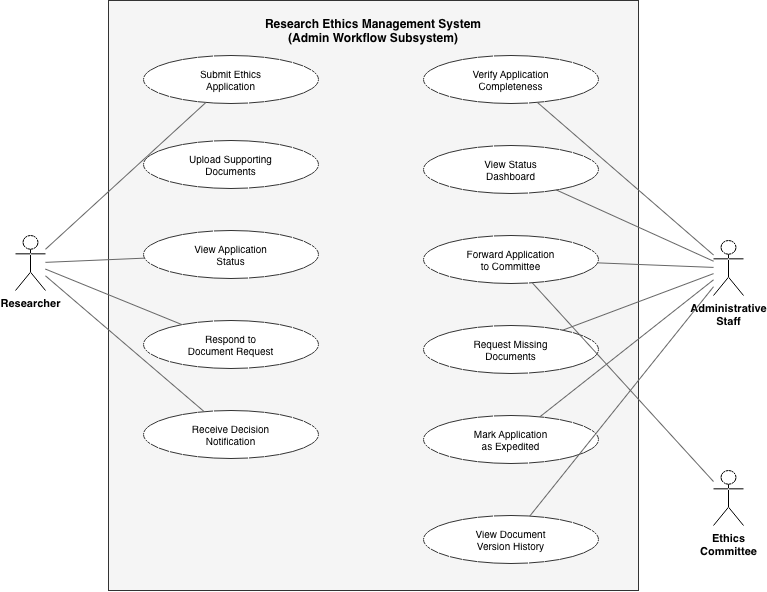

The diagram above was exported from draw.io. Its source (the exported page's mxGraphModel, read from the mxfile embedded in the PNG):
<mxGraphModel dx="1019" dy="604" grid="1" gridSize="10" guides="1" tooltips="1" connect="1" arrows="1" fold="1" page="1" pageScale="1" pageWidth="850" pageHeight="1100" math="0" shadow="0">
  <root>
    <mxCell id="0" />
    <mxCell id="1" parent="0" />
    <mxCell id="cqp87xar_XHY3s_8Cozf-1" parent="1" style="rounded=0;whiteSpace=wrap;html=1;fillColor=#f5f5f5;strokeColor=#333333;verticalAlign=top;align=center;fontStyle=1;fontSize=12;spacingTop=10;" value="Research Ethics Management System&#10;(Admin Workflow Subsystem)" vertex="1">
      <mxGeometry height="590" width="530" x="135" y="5" as="geometry" />
    </mxCell>
    <mxCell id="cqp87xar_XHY3s_8Cozf-2" parent="1" style="ellipse;whiteSpace=wrap;html=1;fillColor=#FFFFFF;strokeColor=#333333;fontSize=10;align=center;" value="Submit Ethics&#10;Application" vertex="1">
      <mxGeometry height="48" width="175" x="170" y="60" as="geometry" />
    </mxCell>
    <mxCell id="cqp87xar_XHY3s_8Cozf-3" parent="1" style="ellipse;whiteSpace=wrap;html=1;fillColor=#FFFFFF;strokeColor=#333333;fontSize=10;align=center;" value="Upload Supporting&#10;Documents" vertex="1">
      <mxGeometry height="48" width="175" x="170" y="145" as="geometry" />
    </mxCell>
    <mxCell id="cqp87xar_XHY3s_8Cozf-4" parent="1" style="ellipse;whiteSpace=wrap;html=1;fillColor=#FFFFFF;strokeColor=#333333;fontSize=10;align=center;" value="View Application&#10;Status" vertex="1">
      <mxGeometry height="48" width="175" x="170" y="235" as="geometry" />
    </mxCell>
    <mxCell id="cqp87xar_XHY3s_8Cozf-5" parent="1" style="ellipse;whiteSpace=wrap;html=1;fillColor=#FFFFFF;strokeColor=#333333;fontSize=10;align=center;" value="Respond to&#10;Document Request" vertex="1">
      <mxGeometry height="48" width="175" x="170" y="325" as="geometry" />
    </mxCell>
    <mxCell id="cqp87xar_XHY3s_8Cozf-6" parent="1" style="ellipse;whiteSpace=wrap;html=1;fillColor=#FFFFFF;strokeColor=#333333;fontSize=10;align=center;" value="Receive Decision&#10;Notification" vertex="1">
      <mxGeometry height="48" width="175" x="170" y="415" as="geometry" />
    </mxCell>
    <mxCell id="cqp87xar_XHY3s_8Cozf-7" parent="1" style="ellipse;whiteSpace=wrap;html=1;fillColor=#FFFFFF;strokeColor=#333333;fontSize=10;align=center;" value="Verify Application&#10;Completeness" vertex="1">
      <mxGeometry height="48" width="175" x="450" y="60" as="geometry" />
    </mxCell>
    <mxCell id="cqp87xar_XHY3s_8Cozf-8" parent="1" style="ellipse;whiteSpace=wrap;html=1;fillColor=#FFFFFF;strokeColor=#333333;fontSize=10;align=center;" value="View Status&#10;Dashboard" vertex="1">
      <mxGeometry height="48" width="175" x="450" y="150" as="geometry" />
    </mxCell>
    <mxCell id="cqp87xar_XHY3s_8Cozf-9" parent="1" style="ellipse;whiteSpace=wrap;html=1;fillColor=#FFFFFF;strokeColor=#333333;fontSize=10;align=center;" value="Forward Application&#10;to Committee" vertex="1">
      <mxGeometry height="48" width="175" x="450" y="240" as="geometry" />
    </mxCell>
    <mxCell id="cqp87xar_XHY3s_8Cozf-10" parent="1" style="ellipse;whiteSpace=wrap;html=1;fillColor=#FFFFFF;strokeColor=#333333;fontSize=10;align=center;" value="Request Missing&#10;Documents" vertex="1">
      <mxGeometry height="48" width="175" x="450" y="330" as="geometry" />
    </mxCell>
    <mxCell id="cqp87xar_XHY3s_8Cozf-11" parent="1" style="ellipse;whiteSpace=wrap;html=1;fillColor=#FFFFFF;strokeColor=#333333;fontSize=10;align=center;" value="Mark Application&#10;as Expedited" vertex="1">
      <mxGeometry height="48" width="175" x="450" y="420" as="geometry" />
    </mxCell>
    <mxCell id="cqp87xar_XHY3s_8Cozf-12" parent="1" style="ellipse;whiteSpace=wrap;html=1;fillColor=#FFFFFF;strokeColor=#333333;fontSize=10;align=center;" value="View Document&#10;Version History" vertex="1">
      <mxGeometry height="48" width="175" x="450" y="520" as="geometry" />
    </mxCell>
    <mxCell id="cqp87xar_XHY3s_8Cozf-13" parent="1" style="shape=umlActor;verticalLabelPosition=bottom;verticalAlign=top;html=1;outlineConnect=0;fontSize=11;fontStyle=1;" value="Researcher" vertex="1">
      <mxGeometry height="55" width="30" x="42" y="240" as="geometry" />
    </mxCell>
    <mxCell id="cqp87xar_XHY3s_8Cozf-14" parent="1" style="shape=umlActor;verticalLabelPosition=bottom;verticalAlign=top;html=1;outlineConnect=0;fontSize=11;fontStyle=1;" value="Administrative&#10;Staff" vertex="1">
      <mxGeometry height="55" width="30" x="740" y="245" as="geometry" />
    </mxCell>
    <mxCell id="cqp87xar_XHY3s_8Cozf-15" parent="1" style="shape=umlActor;verticalLabelPosition=bottom;verticalAlign=top;html=1;outlineConnect=0;fontSize=11;fontStyle=1;" value="Ethics&#10;Committee" vertex="1">
      <mxGeometry height="55" width="30" x="740" y="475" as="geometry" />
    </mxCell>
    <mxCell id="cqp87xar_XHY3s_8Cozf-16" edge="1" parent="1" source="cqp87xar_XHY3s_8Cozf-13" style="endArrow=none;html=1;strokeColor=#666666;" target="cqp87xar_XHY3s_8Cozf-2">
      <mxGeometry relative="1" as="geometry" />
    </mxCell>
    <mxCell id="cqp87xar_XHY3s_8Cozf-17" edge="1" parent="1" source="cqp87xar_XHY3s_8Cozf-13" style="endArrow=none;html=1;strokeColor=#666666;" target="cqp87xar_XHY3s_8Cozf-4">
      <mxGeometry relative="1" as="geometry" />
    </mxCell>
    <mxCell id="cqp87xar_XHY3s_8Cozf-18" edge="1" parent="1" source="cqp87xar_XHY3s_8Cozf-13" style="endArrow=none;html=1;strokeColor=#666666;" target="cqp87xar_XHY3s_8Cozf-5">
      <mxGeometry relative="1" as="geometry" />
    </mxCell>
    <mxCell id="cqp87xar_XHY3s_8Cozf-19" edge="1" parent="1" source="cqp87xar_XHY3s_8Cozf-13" style="endArrow=none;html=1;strokeColor=#666666;" target="cqp87xar_XHY3s_8Cozf-6">
      <mxGeometry relative="1" as="geometry" />
    </mxCell>
    <mxCell id="cqp87xar_XHY3s_8Cozf-20" edge="1" parent="1" source="cqp87xar_XHY3s_8Cozf-14" style="endArrow=none;html=1;strokeColor=#666666;" target="cqp87xar_XHY3s_8Cozf-7">
      <mxGeometry relative="1" as="geometry" />
    </mxCell>
    <mxCell id="cqp87xar_XHY3s_8Cozf-21" edge="1" parent="1" source="cqp87xar_XHY3s_8Cozf-14" style="endArrow=none;html=1;strokeColor=#666666;" target="cqp87xar_XHY3s_8Cozf-8">
      <mxGeometry relative="1" as="geometry" />
    </mxCell>
    <mxCell id="cqp87xar_XHY3s_8Cozf-22" edge="1" parent="1" source="cqp87xar_XHY3s_8Cozf-14" style="endArrow=none;html=1;strokeColor=#666666;" target="cqp87xar_XHY3s_8Cozf-9">
      <mxGeometry relative="1" as="geometry" />
    </mxCell>
    <mxCell id="cqp87xar_XHY3s_8Cozf-23" edge="1" parent="1" source="cqp87xar_XHY3s_8Cozf-14" style="endArrow=none;html=1;strokeColor=#666666;" target="cqp87xar_XHY3s_8Cozf-10">
      <mxGeometry relative="1" as="geometry" />
    </mxCell>
    <mxCell id="cqp87xar_XHY3s_8Cozf-24" edge="1" parent="1" source="cqp87xar_XHY3s_8Cozf-14" style="endArrow=none;html=1;strokeColor=#666666;" target="cqp87xar_XHY3s_8Cozf-11">
      <mxGeometry relative="1" as="geometry" />
    </mxCell>
    <mxCell id="cqp87xar_XHY3s_8Cozf-25" edge="1" parent="1" source="cqp87xar_XHY3s_8Cozf-14" style="endArrow=none;html=1;strokeColor=#666666;" target="cqp87xar_XHY3s_8Cozf-12">
      <mxGeometry relative="1" as="geometry" />
    </mxCell>
    <mxCell id="cqp87xar_XHY3s_8Cozf-26" edge="1" parent="1" source="cqp87xar_XHY3s_8Cozf-15" style="endArrow=none;html=1;strokeColor=#666666;" target="cqp87xar_XHY3s_8Cozf-9">
      <mxGeometry relative="1" as="geometry" />
    </mxCell>
  </root>
</mxGraphModel>